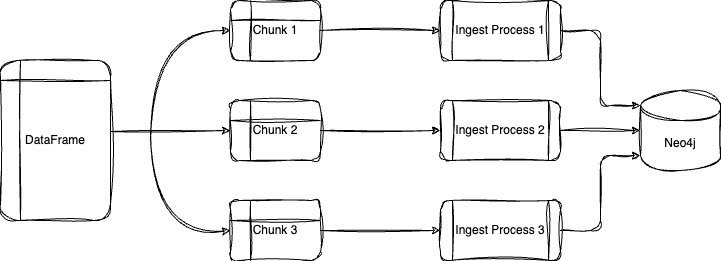

The diagram above was exported from draw.io. Its source (the exported page's mxGraphModel, read from the mxfile embedded in the PNG):
<mxGraphModel dx="1580" dy="863" grid="1" gridSize="10" guides="1" tooltips="1" connect="1" arrows="1" fold="1" page="1" pageScale="1" pageWidth="850" pageHeight="1100" math="0" shadow="0">
  <root>
    <mxCell id="0" />
    <mxCell id="1" parent="0" />
    <mxCell id="VzUmcalP01DyTCPIiZWe-1" value="DataFrame" style="shape=internalStorage;whiteSpace=wrap;html=1;backgroundOutline=1;rounded=1;labelBackgroundColor=none;sketch=1;curveFitting=1;jiggle=2;" parent="1" vertex="1">
      <mxGeometry x="40" y="200" width="110" height="160" as="geometry" />
    </mxCell>
    <mxCell id="VzUmcalP01DyTCPIiZWe-2" value="Chunk 1" style="shape=internalStorage;whiteSpace=wrap;html=1;backgroundOutline=1;rounded=1;labelBackgroundColor=none;sketch=1;curveFitting=1;jiggle=2;" parent="1" vertex="1">
      <mxGeometry x="270" y="140" width="90" height="60" as="geometry" />
    </mxCell>
    <mxCell id="VzUmcalP01DyTCPIiZWe-3" value="Chunk 2" style="shape=internalStorage;whiteSpace=wrap;html=1;backgroundOutline=1;rounded=1;labelBackgroundColor=none;sketch=1;curveFitting=1;jiggle=2;" parent="1" vertex="1">
      <mxGeometry x="270" y="240" width="90" height="60" as="geometry" />
    </mxCell>
    <mxCell id="VzUmcalP01DyTCPIiZWe-4" value="Chunk 3" style="shape=internalStorage;whiteSpace=wrap;html=1;backgroundOutline=1;rounded=1;labelBackgroundColor=none;sketch=1;curveFitting=1;jiggle=2;" parent="1" vertex="1">
      <mxGeometry x="270" y="340" width="90" height="60" as="geometry" />
    </mxCell>
    <mxCell id="VzUmcalP01DyTCPIiZWe-5" value="Ingest Process 2" style="shape=process;whiteSpace=wrap;html=1;backgroundOutline=1;rounded=1;labelBackgroundColor=none;sketch=1;curveFitting=1;jiggle=2;" parent="1" vertex="1">
      <mxGeometry x="480" y="240" width="120" height="60" as="geometry" />
    </mxCell>
    <mxCell id="VzUmcalP01DyTCPIiZWe-6" value="Neo4j" style="shape=cylinder3;whiteSpace=wrap;html=1;boundedLbl=1;backgroundOutline=1;size=15;rounded=1;labelBackgroundColor=none;sketch=1;curveFitting=1;jiggle=2;" parent="1" vertex="1">
      <mxGeometry x="680" y="230" width="80" height="80" as="geometry" />
    </mxCell>
    <mxCell id="VzUmcalP01DyTCPIiZWe-7" value="" style="endArrow=classic;html=1;rounded=1;exitX=1;exitY=0.5;exitDx=0;exitDy=0;entryX=0;entryY=0.5;entryDx=0;entryDy=0;labelBackgroundColor=none;fontColor=default;sketch=1;curveFitting=1;jiggle=2;" parent="1" source="VzUmcalP01DyTCPIiZWe-4" target="VzUmcalP01DyTCPIiZWe-18" edge="1">
      <mxGeometry width="50" height="50" relative="1" as="geometry">
        <mxPoint x="480" y="380" as="sourcePoint" />
        <mxPoint x="560" y="295" as="targetPoint" />
      </mxGeometry>
    </mxCell>
    <mxCell id="VzUmcalP01DyTCPIiZWe-8" value="" style="endArrow=classic;html=1;rounded=1;entryX=0;entryY=0.5;entryDx=0;entryDy=0;labelBackgroundColor=none;fontColor=default;sketch=1;curveFitting=1;jiggle=2;" parent="1" target="VzUmcalP01DyTCPIiZWe-5" edge="1">
      <mxGeometry width="50" height="50" relative="1" as="geometry">
        <mxPoint x="360" y="270" as="sourcePoint" />
        <mxPoint x="560" y="280" as="targetPoint" />
      </mxGeometry>
    </mxCell>
    <mxCell id="VzUmcalP01DyTCPIiZWe-9" value="" style="endArrow=classic;html=1;rounded=1;entryX=0;entryY=0.5;entryDx=0;entryDy=0;exitX=1;exitY=0.5;exitDx=0;exitDy=0;labelBackgroundColor=none;fontColor=default;sketch=1;curveFitting=1;jiggle=2;" parent="1" source="VzUmcalP01DyTCPIiZWe-2" target="VzUmcalP01DyTCPIiZWe-17" edge="1">
      <mxGeometry width="50" height="50" relative="1" as="geometry">
        <mxPoint x="480" y="170" as="sourcePoint" />
        <mxPoint x="530" y="120" as="targetPoint" />
      </mxGeometry>
    </mxCell>
    <mxCell id="VzUmcalP01DyTCPIiZWe-10" value="" style="endArrow=classic;html=1;rounded=1;exitX=1;exitY=0.5;exitDx=0;exitDy=0;entryX=0;entryY=0.5;entryDx=0;entryDy=0;entryPerimeter=0;labelBackgroundColor=none;fontColor=default;sketch=1;curveFitting=1;jiggle=2;" parent="1" source="VzUmcalP01DyTCPIiZWe-5" target="VzUmcalP01DyTCPIiZWe-6" edge="1">
      <mxGeometry width="50" height="50" relative="1" as="geometry">
        <mxPoint x="610" y="290" as="sourcePoint" />
        <mxPoint x="660" y="240" as="targetPoint" />
      </mxGeometry>
    </mxCell>
    <mxCell id="VzUmcalP01DyTCPIiZWe-12" value="" style="curved=1;endArrow=classic;html=1;rounded=1;entryX=0;entryY=0.5;entryDx=0;entryDy=0;labelBackgroundColor=none;fontColor=default;sketch=1;curveFitting=1;jiggle=2;" parent="1" target="VzUmcalP01DyTCPIiZWe-2" edge="1">
      <mxGeometry width="50" height="50" relative="1" as="geometry">
        <mxPoint x="190" y="280" as="sourcePoint" />
        <mxPoint x="350" y="150" as="targetPoint" />
        <Array as="points">
          <mxPoint x="190" y="170" />
        </Array>
      </mxGeometry>
    </mxCell>
    <mxCell id="VzUmcalP01DyTCPIiZWe-13" value="" style="curved=1;endArrow=classic;html=1;rounded=1;entryX=0;entryY=0.5;entryDx=0;entryDy=0;labelBackgroundColor=none;fontColor=default;sketch=1;curveFitting=1;jiggle=2;" parent="1" edge="1">
      <mxGeometry width="50" height="50" relative="1" as="geometry">
        <mxPoint x="190" y="270" as="sourcePoint" />
        <mxPoint x="270" y="370" as="targetPoint" />
        <Array as="points">
          <mxPoint x="190" y="380" />
        </Array>
      </mxGeometry>
    </mxCell>
    <mxCell id="VzUmcalP01DyTCPIiZWe-14" value="" style="endArrow=classic;html=1;rounded=1;entryX=0;entryY=0.5;entryDx=0;entryDy=0;exitX=1;exitY=0.444;exitDx=0;exitDy=0;labelBackgroundColor=none;fontColor=default;sketch=1;curveFitting=1;jiggle=2;exitPerimeter=0;" parent="1" source="VzUmcalP01DyTCPIiZWe-1" target="VzUmcalP01DyTCPIiZWe-3" edge="1">
      <mxGeometry width="50" height="50" relative="1" as="geometry">
        <mxPoint x="170" y="310" as="sourcePoint" />
        <mxPoint x="250" y="300" as="targetPoint" />
        <Array as="points" />
      </mxGeometry>
    </mxCell>
    <mxCell id="VzUmcalP01DyTCPIiZWe-17" value="Ingest Process 1" style="shape=process;whiteSpace=wrap;html=1;backgroundOutline=1;rounded=1;labelBackgroundColor=none;sketch=1;curveFitting=1;jiggle=2;" parent="1" vertex="1">
      <mxGeometry x="480" y="140" width="120" height="60" as="geometry" />
    </mxCell>
    <mxCell id="VzUmcalP01DyTCPIiZWe-18" value="Ingest Process 3" style="shape=process;whiteSpace=wrap;html=1;backgroundOutline=1;rounded=1;labelBackgroundColor=none;sketch=1;curveFitting=1;jiggle=2;" parent="1" vertex="1">
      <mxGeometry x="480" y="340" width="120" height="60" as="geometry" />
    </mxCell>
    <mxCell id="VzUmcalP01DyTCPIiZWe-19" style="edgeStyle=orthogonalEdgeStyle;rounded=1;orthogonalLoop=1;jettySize=auto;html=1;entryX=0;entryY=0;entryDx=0;entryDy=15;entryPerimeter=0;labelBackgroundColor=none;fontColor=default;sketch=1;curveFitting=1;jiggle=2;" parent="1" source="VzUmcalP01DyTCPIiZWe-17" target="VzUmcalP01DyTCPIiZWe-6" edge="1">
      <mxGeometry relative="1" as="geometry" />
    </mxCell>
    <mxCell id="VzUmcalP01DyTCPIiZWe-20" style="edgeStyle=orthogonalEdgeStyle;rounded=1;orthogonalLoop=1;jettySize=auto;html=1;entryX=0;entryY=1;entryDx=0;entryDy=-15;entryPerimeter=0;labelBackgroundColor=none;fontColor=default;sketch=1;curveFitting=1;jiggle=2;" parent="1" source="VzUmcalP01DyTCPIiZWe-18" target="VzUmcalP01DyTCPIiZWe-6" edge="1">
      <mxGeometry relative="1" as="geometry" />
    </mxCell>
  </root>
</mxGraphModel>